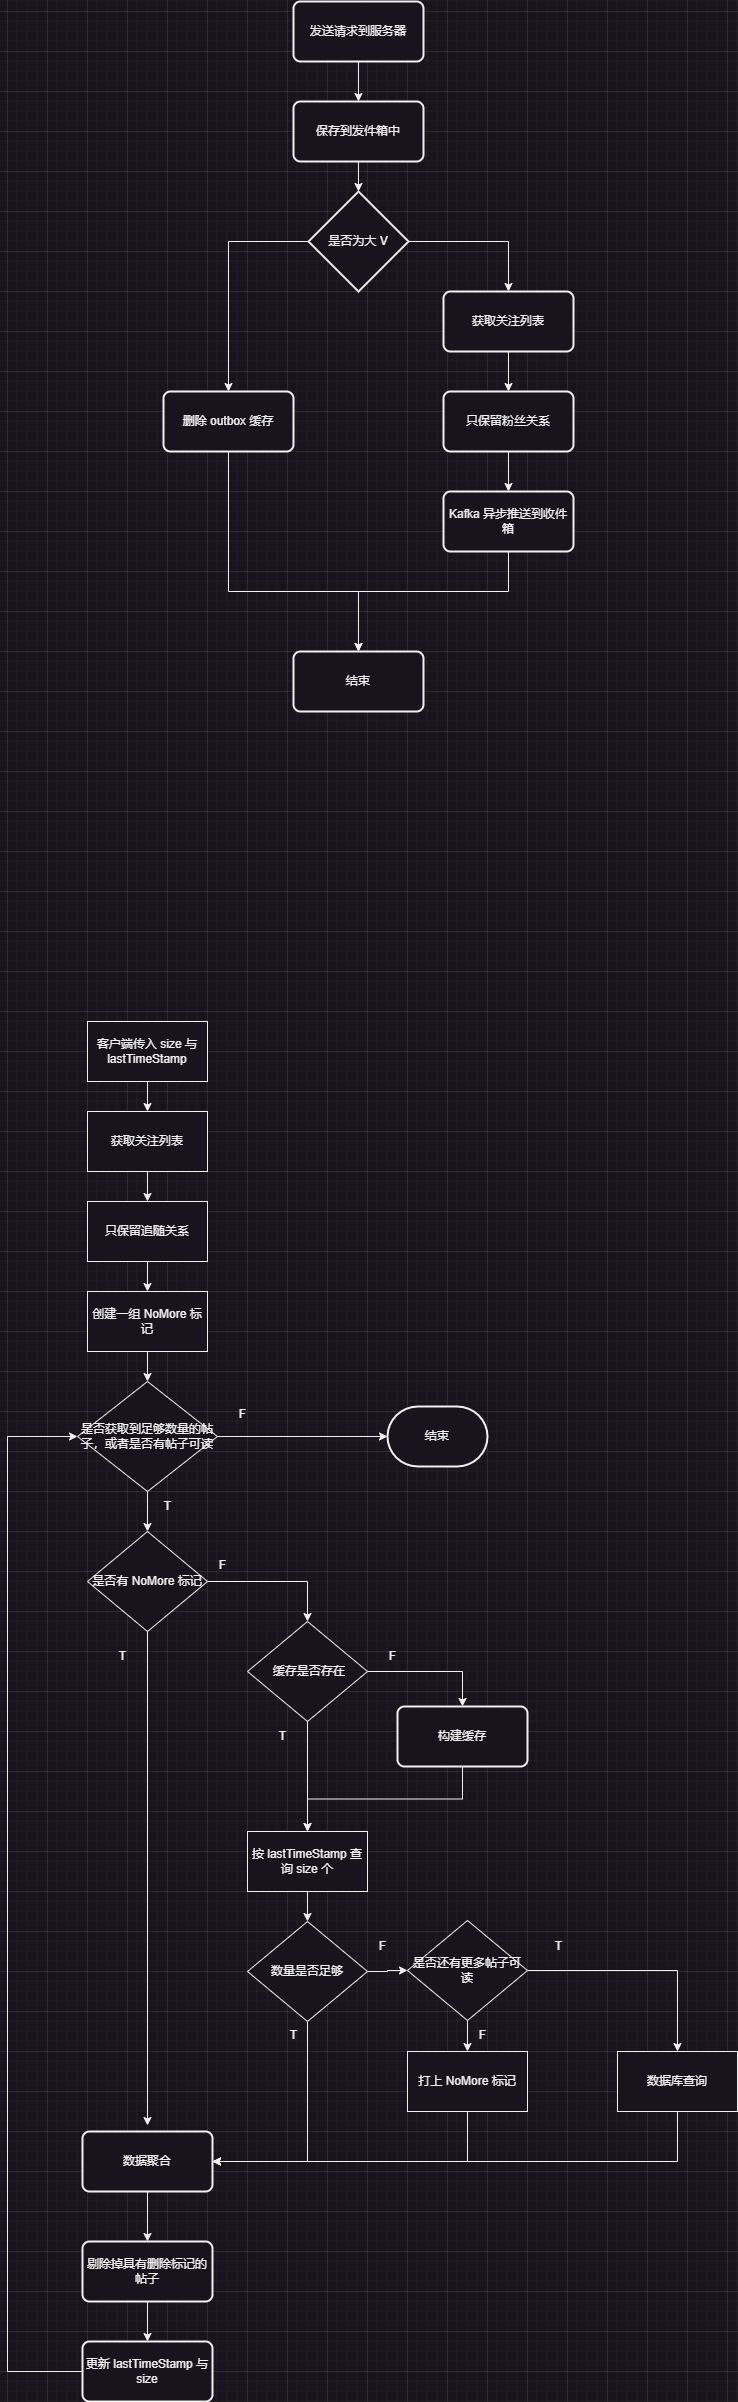

The diagram above was exported from draw.io. Its source (the exported page's mxGraphModel, read from the mxfile embedded in the PNG):
<mxGraphModel dx="1158" dy="727" grid="1" gridSize="10" guides="1" tooltips="1" connect="1" arrows="1" fold="1" page="1" pageScale="1" pageWidth="827" pageHeight="1169" math="0" shadow="0">
  <root>
    <mxCell id="0" />
    <mxCell id="1" parent="0" />
    <mxCell id="OUS-oGFCs6h1HQ9Ki9yX-18" style="rounded=0;orthogonalLoop=1;jettySize=auto;html=1;exitX=0.5;exitY=1;exitDx=0;exitDy=0;entryX=0.5;entryY=0;entryDx=0;entryDy=0;" parent="1" source="OUS-oGFCs6h1HQ9Ki9yX-10" target="OUS-oGFCs6h1HQ9Ki9yX-16" edge="1">
      <mxGeometry relative="1" as="geometry" />
    </mxCell>
    <mxCell id="OUS-oGFCs6h1HQ9Ki9yX-10" value="发送请求到服务器" style="rounded=1;whiteSpace=wrap;html=1;absoluteArcSize=1;arcSize=14;strokeWidth=2;" parent="1" vertex="1">
      <mxGeometry x="326" y="190" width="130" height="60" as="geometry" />
    </mxCell>
    <mxCell id="OUS-oGFCs6h1HQ9Ki9yX-22" style="edgeStyle=orthogonalEdgeStyle;rounded=0;orthogonalLoop=1;jettySize=auto;html=1;exitX=1;exitY=0.5;exitDx=0;exitDy=0;exitPerimeter=0;entryX=0.5;entryY=0;entryDx=0;entryDy=0;" parent="1" source="OUS-oGFCs6h1HQ9Ki9yX-13" target="OUS-oGFCs6h1HQ9Ki9yX-20" edge="1">
      <mxGeometry relative="1" as="geometry" />
    </mxCell>
    <mxCell id="DEH15WvyBEzNy2TxyOI4-8" style="edgeStyle=orthogonalEdgeStyle;rounded=0;orthogonalLoop=1;jettySize=auto;html=1;exitX=0;exitY=0.5;exitDx=0;exitDy=0;exitPerimeter=0;" edge="1" parent="1" source="OUS-oGFCs6h1HQ9Ki9yX-13" target="DEH15WvyBEzNy2TxyOI4-7">
      <mxGeometry relative="1" as="geometry" />
    </mxCell>
    <mxCell id="OUS-oGFCs6h1HQ9Ki9yX-13" value="是否为大 V" style="strokeWidth=2;html=1;shape=mxgraph.flowchart.decision;whiteSpace=wrap;" parent="1" vertex="1">
      <mxGeometry x="341" y="380" width="100" height="100" as="geometry" />
    </mxCell>
    <mxCell id="DEH15WvyBEzNy2TxyOI4-5" style="rounded=0;orthogonalLoop=1;jettySize=auto;html=1;exitX=0.5;exitY=1;exitDx=0;exitDy=0;entryX=0.5;entryY=0;entryDx=0;entryDy=0;entryPerimeter=0;" edge="1" parent="1" source="OUS-oGFCs6h1HQ9Ki9yX-16" target="OUS-oGFCs6h1HQ9Ki9yX-13">
      <mxGeometry relative="1" as="geometry">
        <mxPoint x="391" y="270" as="targetPoint" />
      </mxGeometry>
    </mxCell>
    <mxCell id="OUS-oGFCs6h1HQ9Ki9yX-16" value="保存到发件箱中" style="rounded=1;whiteSpace=wrap;html=1;absoluteArcSize=1;arcSize=14;strokeWidth=2;" parent="1" vertex="1">
      <mxGeometry x="326" y="290" width="130" height="60" as="geometry" />
    </mxCell>
    <mxCell id="OUS-oGFCs6h1HQ9Ki9yX-86" style="edgeStyle=orthogonalEdgeStyle;rounded=0;orthogonalLoop=1;jettySize=auto;html=1;exitX=0.5;exitY=1;exitDx=0;exitDy=0;entryX=0.5;entryY=0;entryDx=0;entryDy=0;" parent="1" source="OUS-oGFCs6h1HQ9Ki9yX-20" target="OUS-oGFCs6h1HQ9Ki9yX-85" edge="1">
      <mxGeometry relative="1" as="geometry" />
    </mxCell>
    <mxCell id="OUS-oGFCs6h1HQ9Ki9yX-20" value="获取关注列表" style="rounded=1;whiteSpace=wrap;html=1;absoluteArcSize=1;arcSize=14;strokeWidth=2;" parent="1" vertex="1">
      <mxGeometry x="476" y="480" width="130" height="60" as="geometry" />
    </mxCell>
    <mxCell id="DEH15WvyBEzNy2TxyOI4-1" style="edgeStyle=orthogonalEdgeStyle;rounded=0;orthogonalLoop=1;jettySize=auto;html=1;exitX=0.5;exitY=1;exitDx=0;exitDy=0;entryX=0.5;entryY=0;entryDx=0;entryDy=0;" edge="1" parent="1" source="OUS-oGFCs6h1HQ9Ki9yX-21" target="OUS-oGFCs6h1HQ9Ki9yX-71">
      <mxGeometry relative="1" as="geometry">
        <Array as="points">
          <mxPoint x="541" y="780" />
          <mxPoint x="391" y="780" />
        </Array>
      </mxGeometry>
    </mxCell>
    <mxCell id="OUS-oGFCs6h1HQ9Ki9yX-21" value="Kafka 异步推送到收件箱" style="rounded=1;whiteSpace=wrap;html=1;absoluteArcSize=1;arcSize=14;strokeWidth=2;" parent="1" vertex="1">
      <mxGeometry x="476" y="680" width="130" height="60" as="geometry" />
    </mxCell>
    <mxCell id="OUS-oGFCs6h1HQ9Ki9yX-51" style="edgeStyle=orthogonalEdgeStyle;rounded=0;orthogonalLoop=1;jettySize=auto;html=1;exitX=0.5;exitY=1;exitDx=0;exitDy=0;" parent="1" source="OUS-oGFCs6h1HQ9Ki9yX-50" target="OUS-oGFCs6h1HQ9Ki9yX-53" edge="1">
      <mxGeometry relative="1" as="geometry">
        <mxPoint x="180" y="1330" as="targetPoint" />
      </mxGeometry>
    </mxCell>
    <mxCell id="OUS-oGFCs6h1HQ9Ki9yX-50" value="客户端传入 size 与 lastTimeStamp" style="whiteSpace=wrap;html=1;" parent="1" vertex="1">
      <mxGeometry x="120" y="1210" width="120" height="60" as="geometry" />
    </mxCell>
    <mxCell id="OUS-oGFCs6h1HQ9Ki9yX-57" style="edgeStyle=orthogonalEdgeStyle;rounded=0;orthogonalLoop=1;jettySize=auto;html=1;exitX=0.5;exitY=1;exitDx=0;exitDy=0;entryX=0.5;entryY=0;entryDx=0;entryDy=0;" parent="1" source="OUS-oGFCs6h1HQ9Ki9yX-53" target="OUS-oGFCs6h1HQ9Ki9yX-56" edge="1">
      <mxGeometry relative="1" as="geometry" />
    </mxCell>
    <mxCell id="OUS-oGFCs6h1HQ9Ki9yX-53" value="获取关注列表" style="whiteSpace=wrap;html=1;" parent="1" vertex="1">
      <mxGeometry x="120" y="1300" width="120" height="60" as="geometry" />
    </mxCell>
    <mxCell id="OUS-oGFCs6h1HQ9Ki9yX-123" style="edgeStyle=orthogonalEdgeStyle;rounded=0;orthogonalLoop=1;jettySize=auto;html=1;exitX=0.5;exitY=1;exitDx=0;exitDy=0;" parent="1" source="OUS-oGFCs6h1HQ9Ki9yX-56" target="OUS-oGFCs6h1HQ9Ki9yX-122" edge="1">
      <mxGeometry relative="1" as="geometry" />
    </mxCell>
    <mxCell id="OUS-oGFCs6h1HQ9Ki9yX-56" value="只保留追随关系" style="whiteSpace=wrap;html=1;" parent="1" vertex="1">
      <mxGeometry x="120" y="1390" width="120" height="60" as="geometry" />
    </mxCell>
    <mxCell id="OUS-oGFCs6h1HQ9Ki9yX-71" value="结束" style="rounded=1;whiteSpace=wrap;html=1;absoluteArcSize=1;arcSize=14;strokeWidth=2;" parent="1" vertex="1">
      <mxGeometry x="326" y="840" width="130" height="60" as="geometry" />
    </mxCell>
    <mxCell id="OUS-oGFCs6h1HQ9Ki9yX-170" style="edgeStyle=orthogonalEdgeStyle;rounded=0;orthogonalLoop=1;jettySize=auto;html=1;exitX=1;exitY=0.5;exitDx=0;exitDy=0;entryX=0;entryY=0.5;entryDx=0;entryDy=0;entryPerimeter=0;" parent="1" source="OUS-oGFCs6h1HQ9Ki9yX-77" target="OUS-oGFCs6h1HQ9Ki9yX-171" edge="1">
      <mxGeometry relative="1" as="geometry">
        <mxPoint x="380" y="1625" as="targetPoint" />
      </mxGeometry>
    </mxCell>
    <mxCell id="OUS-oGFCs6h1HQ9Ki9yX-77" value="是否获取到足够数量的帖子，或者是否有帖子可读" style="rhombus;whiteSpace=wrap;html=1;" parent="1" vertex="1">
      <mxGeometry x="110" y="1570" width="140" height="110" as="geometry" />
    </mxCell>
    <mxCell id="OUS-oGFCs6h1HQ9Ki9yX-98" style="edgeStyle=orthogonalEdgeStyle;rounded=0;orthogonalLoop=1;jettySize=auto;html=1;exitX=0.5;exitY=1;exitDx=0;exitDy=0;" parent="1" source="OUS-oGFCs6h1HQ9Ki9yX-79" target="OUS-oGFCs6h1HQ9Ki9yX-97" edge="1">
      <mxGeometry relative="1" as="geometry" />
    </mxCell>
    <mxCell id="OUS-oGFCs6h1HQ9Ki9yX-106" style="edgeStyle=orthogonalEdgeStyle;rounded=0;orthogonalLoop=1;jettySize=auto;html=1;exitX=1;exitY=0.5;exitDx=0;exitDy=0;entryX=0.5;entryY=0;entryDx=0;entryDy=0;" parent="1" source="OUS-oGFCs6h1HQ9Ki9yX-79" target="OUS-oGFCs6h1HQ9Ki9yX-89" edge="1">
      <mxGeometry relative="1" as="geometry" />
    </mxCell>
    <mxCell id="OUS-oGFCs6h1HQ9Ki9yX-79" value="&amp;nbsp;缓存是否存在" style="rhombus;whiteSpace=wrap;html=1;" parent="1" vertex="1">
      <mxGeometry x="280" y="1810" width="120" height="100" as="geometry" />
    </mxCell>
    <mxCell id="OUS-oGFCs6h1HQ9Ki9yX-81" style="edgeStyle=orthogonalEdgeStyle;rounded=0;orthogonalLoop=1;jettySize=auto;html=1;exitX=0.5;exitY=1;exitDx=0;exitDy=0;entryX=0.5;entryY=0;entryDx=0;entryDy=0;" parent="1" source="OUS-oGFCs6h1HQ9Ki9yX-77" target="OUS-oGFCs6h1HQ9Ki9yX-125" edge="1">
      <mxGeometry relative="1" as="geometry">
        <mxPoint x="180" y="1706" as="targetPoint" />
      </mxGeometry>
    </mxCell>
    <mxCell id="OUS-oGFCs6h1HQ9Ki9yX-87" style="edgeStyle=orthogonalEdgeStyle;rounded=0;orthogonalLoop=1;jettySize=auto;html=1;exitX=0.5;exitY=1;exitDx=0;exitDy=0;" parent="1" source="OUS-oGFCs6h1HQ9Ki9yX-85" target="OUS-oGFCs6h1HQ9Ki9yX-21" edge="1">
      <mxGeometry relative="1" as="geometry" />
    </mxCell>
    <mxCell id="OUS-oGFCs6h1HQ9Ki9yX-85" value="只保留粉丝关系" style="rounded=1;whiteSpace=wrap;html=1;absoluteArcSize=1;arcSize=14;strokeWidth=2;" parent="1" vertex="1">
      <mxGeometry x="476" y="580" width="130" height="60" as="geometry" />
    </mxCell>
    <mxCell id="OUS-oGFCs6h1HQ9Ki9yX-99" style="edgeStyle=orthogonalEdgeStyle;rounded=0;orthogonalLoop=1;jettySize=auto;html=1;exitX=0.5;exitY=1;exitDx=0;exitDy=0;entryX=0.5;entryY=0;entryDx=0;entryDy=0;" parent="1" source="OUS-oGFCs6h1HQ9Ki9yX-89" target="OUS-oGFCs6h1HQ9Ki9yX-97" edge="1">
      <mxGeometry relative="1" as="geometry" />
    </mxCell>
    <mxCell id="OUS-oGFCs6h1HQ9Ki9yX-89" value="构建缓存" style="rounded=1;whiteSpace=wrap;html=1;absoluteArcSize=1;arcSize=14;strokeWidth=2;" parent="1" vertex="1">
      <mxGeometry x="430" y="1895" width="130" height="60" as="geometry" />
    </mxCell>
    <mxCell id="OUS-oGFCs6h1HQ9Ki9yX-103" style="edgeStyle=orthogonalEdgeStyle;rounded=0;orthogonalLoop=1;jettySize=auto;html=1;exitX=0.5;exitY=1;exitDx=0;exitDy=0;" parent="1" source="OUS-oGFCs6h1HQ9Ki9yX-97" target="OUS-oGFCs6h1HQ9Ki9yX-102" edge="1">
      <mxGeometry relative="1" as="geometry" />
    </mxCell>
    <mxCell id="OUS-oGFCs6h1HQ9Ki9yX-97" value="按 lastTimeStamp 查询 size 个" style="rounded=0;whiteSpace=wrap;html=1;" parent="1" vertex="1">
      <mxGeometry x="280" y="2020" width="120" height="60" as="geometry" />
    </mxCell>
    <mxCell id="OUS-oGFCs6h1HQ9Ki9yX-131" style="edgeStyle=orthogonalEdgeStyle;rounded=0;orthogonalLoop=1;jettySize=auto;html=1;exitX=1;exitY=0.5;exitDx=0;exitDy=0;entryX=0;entryY=0.5;entryDx=0;entryDy=0;" parent="1" source="OUS-oGFCs6h1HQ9Ki9yX-102" target="OUS-oGFCs6h1HQ9Ki9yX-108" edge="1">
      <mxGeometry relative="1" as="geometry" />
    </mxCell>
    <mxCell id="OUS-oGFCs6h1HQ9Ki9yX-137" style="edgeStyle=orthogonalEdgeStyle;rounded=0;orthogonalLoop=1;jettySize=auto;html=1;exitX=0.5;exitY=1;exitDx=0;exitDy=0;entryX=1;entryY=0.5;entryDx=0;entryDy=0;" parent="1" source="OUS-oGFCs6h1HQ9Ki9yX-102" target="OUS-oGFCs6h1HQ9Ki9yX-134" edge="1">
      <mxGeometry relative="1" as="geometry" />
    </mxCell>
    <mxCell id="OUS-oGFCs6h1HQ9Ki9yX-102" value="数量是否足够&lt;br&gt;" style="rhombus;whiteSpace=wrap;html=1;" parent="1" vertex="1">
      <mxGeometry x="280" y="2110" width="120" height="100" as="geometry" />
    </mxCell>
    <mxCell id="OUS-oGFCs6h1HQ9Ki9yX-113" style="edgeStyle=orthogonalEdgeStyle;rounded=0;orthogonalLoop=1;jettySize=auto;html=1;exitX=1;exitY=0.5;exitDx=0;exitDy=0;entryX=0.5;entryY=0;entryDx=0;entryDy=0;" parent="1" source="OUS-oGFCs6h1HQ9Ki9yX-108" target="OUS-oGFCs6h1HQ9Ki9yX-114" edge="1">
      <mxGeometry relative="1" as="geometry">
        <mxPoint x="690" y="2370" as="targetPoint" />
      </mxGeometry>
    </mxCell>
    <mxCell id="OUS-oGFCs6h1HQ9Ki9yX-119" style="edgeStyle=orthogonalEdgeStyle;rounded=0;orthogonalLoop=1;jettySize=auto;html=1;exitX=0.5;exitY=1;exitDx=0;exitDy=0;entryX=0.5;entryY=0;entryDx=0;entryDy=0;" parent="1" source="OUS-oGFCs6h1HQ9Ki9yX-108" target="OUS-oGFCs6h1HQ9Ki9yX-118" edge="1">
      <mxGeometry relative="1" as="geometry" />
    </mxCell>
    <mxCell id="OUS-oGFCs6h1HQ9Ki9yX-108" value="是否还有更多帖子可读" style="rhombus;whiteSpace=wrap;html=1;" parent="1" vertex="1">
      <mxGeometry x="440" y="2109" width="120" height="100" as="geometry" />
    </mxCell>
    <mxCell id="OUS-oGFCs6h1HQ9Ki9yX-140" style="edgeStyle=orthogonalEdgeStyle;rounded=0;orthogonalLoop=1;jettySize=auto;html=1;exitX=0.5;exitY=1;exitDx=0;exitDy=0;entryX=1;entryY=0.5;entryDx=0;entryDy=0;" parent="1" source="OUS-oGFCs6h1HQ9Ki9yX-114" target="OUS-oGFCs6h1HQ9Ki9yX-134" edge="1">
      <mxGeometry relative="1" as="geometry" />
    </mxCell>
    <mxCell id="OUS-oGFCs6h1HQ9Ki9yX-114" value="数据库查询" style="rounded=0;whiteSpace=wrap;html=1;" parent="1" vertex="1">
      <mxGeometry x="650" y="2240" width="120" height="60" as="geometry" />
    </mxCell>
    <mxCell id="OUS-oGFCs6h1HQ9Ki9yX-139" style="edgeStyle=orthogonalEdgeStyle;rounded=0;orthogonalLoop=1;jettySize=auto;html=1;exitX=0.5;exitY=1;exitDx=0;exitDy=0;entryX=1;entryY=0.5;entryDx=0;entryDy=0;" parent="1" source="OUS-oGFCs6h1HQ9Ki9yX-118" target="OUS-oGFCs6h1HQ9Ki9yX-134" edge="1">
      <mxGeometry relative="1" as="geometry" />
    </mxCell>
    <mxCell id="OUS-oGFCs6h1HQ9Ki9yX-118" value="打上 NoMore 标记" style="rounded=0;whiteSpace=wrap;html=1;" parent="1" vertex="1">
      <mxGeometry x="440" y="2240" width="120" height="60" as="geometry" />
    </mxCell>
    <mxCell id="OUS-oGFCs6h1HQ9Ki9yX-124" style="edgeStyle=orthogonalEdgeStyle;rounded=0;orthogonalLoop=1;jettySize=auto;html=1;exitX=0.5;exitY=1;exitDx=0;exitDy=0;entryX=0.5;entryY=0;entryDx=0;entryDy=0;" parent="1" source="OUS-oGFCs6h1HQ9Ki9yX-122" target="OUS-oGFCs6h1HQ9Ki9yX-77" edge="1">
      <mxGeometry relative="1" as="geometry" />
    </mxCell>
    <mxCell id="OUS-oGFCs6h1HQ9Ki9yX-122" value="创建一组 NoMore 标记" style="whiteSpace=wrap;html=1;" parent="1" vertex="1">
      <mxGeometry x="120" y="1480" width="120" height="60" as="geometry" />
    </mxCell>
    <mxCell id="OUS-oGFCs6h1HQ9Ki9yX-127" style="edgeStyle=orthogonalEdgeStyle;rounded=0;orthogonalLoop=1;jettySize=auto;html=1;exitX=1;exitY=0.5;exitDx=0;exitDy=0;entryX=0.5;entryY=0;entryDx=0;entryDy=0;" parent="1" source="OUS-oGFCs6h1HQ9Ki9yX-125" target="OUS-oGFCs6h1HQ9Ki9yX-79" edge="1">
      <mxGeometry relative="1" as="geometry" />
    </mxCell>
    <mxCell id="OUS-oGFCs6h1HQ9Ki9yX-125" value="是否有 NoMore 标记" style="rhombus;whiteSpace=wrap;html=1;" parent="1" vertex="1">
      <mxGeometry x="120" y="1720" width="120" height="100" as="geometry" />
    </mxCell>
    <mxCell id="OUS-oGFCs6h1HQ9Ki9yX-145" style="edgeStyle=orthogonalEdgeStyle;rounded=0;orthogonalLoop=1;jettySize=auto;html=1;exitX=0.5;exitY=1;exitDx=0;exitDy=0;entryX=0.5;entryY=0;entryDx=0;entryDy=0;" parent="1" source="OUS-oGFCs6h1HQ9Ki9yX-134" target="OUS-oGFCs6h1HQ9Ki9yX-146" edge="1">
      <mxGeometry relative="1" as="geometry">
        <mxPoint x="180" y="2540" as="targetPoint" />
      </mxGeometry>
    </mxCell>
    <mxCell id="OUS-oGFCs6h1HQ9Ki9yX-134" value="数据聚合" style="rounded=1;whiteSpace=wrap;html=1;absoluteArcSize=1;arcSize=14;strokeWidth=2;" parent="1" vertex="1">
      <mxGeometry x="115" y="2320" width="130" height="60" as="geometry" />
    </mxCell>
    <mxCell id="OUS-oGFCs6h1HQ9Ki9yX-135" style="edgeStyle=orthogonalEdgeStyle;rounded=0;orthogonalLoop=1;jettySize=auto;html=1;exitX=0.5;exitY=1;exitDx=0;exitDy=0;entryX=0.5;entryY=-0.1;entryDx=0;entryDy=0;entryPerimeter=0;" parent="1" source="OUS-oGFCs6h1HQ9Ki9yX-125" target="OUS-oGFCs6h1HQ9Ki9yX-134" edge="1">
      <mxGeometry relative="1" as="geometry" />
    </mxCell>
    <mxCell id="OUS-oGFCs6h1HQ9Ki9yX-165" style="edgeStyle=orthogonalEdgeStyle;rounded=0;orthogonalLoop=1;jettySize=auto;html=1;exitX=0.5;exitY=1;exitDx=0;exitDy=0;entryX=0.5;entryY=0;entryDx=0;entryDy=0;" parent="1" source="OUS-oGFCs6h1HQ9Ki9yX-146" target="OUS-oGFCs6h1HQ9Ki9yX-166" edge="1">
      <mxGeometry relative="1" as="geometry">
        <mxPoint x="179.76470588235316" y="2660" as="targetPoint" />
      </mxGeometry>
    </mxCell>
    <mxCell id="OUS-oGFCs6h1HQ9Ki9yX-146" value="剔除掉具有删除标记的帖子" style="rounded=1;whiteSpace=wrap;html=1;absoluteArcSize=1;arcSize=14;strokeWidth=2;" parent="1" vertex="1">
      <mxGeometry x="115" y="2430" width="130" height="60" as="geometry" />
    </mxCell>
    <mxCell id="OUS-oGFCs6h1HQ9Ki9yX-169" style="edgeStyle=orthogonalEdgeStyle;rounded=0;orthogonalLoop=1;jettySize=auto;html=1;exitX=0;exitY=0.5;exitDx=0;exitDy=0;entryX=0;entryY=0.5;entryDx=0;entryDy=0;" parent="1" source="OUS-oGFCs6h1HQ9Ki9yX-166" target="OUS-oGFCs6h1HQ9Ki9yX-77" edge="1">
      <mxGeometry relative="1" as="geometry">
        <Array as="points">
          <mxPoint x="40" y="2560" />
          <mxPoint x="40" y="1625" />
        </Array>
      </mxGeometry>
    </mxCell>
    <mxCell id="OUS-oGFCs6h1HQ9Ki9yX-166" value="更新 lastTimeStamp 与 size" style="rounded=1;whiteSpace=wrap;html=1;absoluteArcSize=1;arcSize=14;strokeWidth=2;" parent="1" vertex="1">
      <mxGeometry x="115" y="2530" width="130" height="60" as="geometry" />
    </mxCell>
    <mxCell id="OUS-oGFCs6h1HQ9Ki9yX-171" value="结束" style="strokeWidth=2;html=1;shape=mxgraph.flowchart.terminator;whiteSpace=wrap;" parent="1" vertex="1">
      <mxGeometry x="420" y="1595" width="100" height="60" as="geometry" />
    </mxCell>
    <mxCell id="OUS-oGFCs6h1HQ9Ki9yX-172" value="T" style="text;html=1;align=center;verticalAlign=middle;resizable=0;points=[];autosize=1;strokeColor=none;fillColor=none;" parent="1" vertex="1">
      <mxGeometry x="185" y="1680" width="30" height="30" as="geometry" />
    </mxCell>
    <mxCell id="OUS-oGFCs6h1HQ9Ki9yX-173" value="T" style="text;html=1;align=center;verticalAlign=middle;resizable=0;points=[];autosize=1;strokeColor=none;fillColor=none;" parent="1" vertex="1">
      <mxGeometry x="140" y="1830" width="30" height="30" as="geometry" />
    </mxCell>
    <mxCell id="OUS-oGFCs6h1HQ9Ki9yX-174" value="T" style="text;html=1;align=center;verticalAlign=middle;resizable=0;points=[];autosize=1;strokeColor=none;fillColor=none;" parent="1" vertex="1">
      <mxGeometry x="300" y="1910" width="30" height="30" as="geometry" />
    </mxCell>
    <mxCell id="OUS-oGFCs6h1HQ9Ki9yX-175" value="T" style="text;html=1;align=center;verticalAlign=middle;resizable=0;points=[];autosize=1;strokeColor=none;fillColor=none;" parent="1" vertex="1">
      <mxGeometry x="311" y="2209" width="30" height="30" as="geometry" />
    </mxCell>
    <mxCell id="OUS-oGFCs6h1HQ9Ki9yX-176" value="T" style="text;html=1;align=center;verticalAlign=middle;resizable=0;points=[];autosize=1;strokeColor=none;fillColor=none;" parent="1" vertex="1">
      <mxGeometry x="576" y="2120" width="30" height="30" as="geometry" />
    </mxCell>
    <mxCell id="OUS-oGFCs6h1HQ9Ki9yX-177" value="F" style="text;html=1;align=center;verticalAlign=middle;resizable=0;points=[];autosize=1;strokeColor=none;fillColor=none;" parent="1" vertex="1">
      <mxGeometry x="260" y="1588" width="30" height="30" as="geometry" />
    </mxCell>
    <mxCell id="OUS-oGFCs6h1HQ9Ki9yX-178" value="F" style="text;html=1;align=center;verticalAlign=middle;resizable=0;points=[];autosize=1;strokeColor=none;fillColor=none;" parent="1" vertex="1">
      <mxGeometry x="240" y="1739" width="30" height="30" as="geometry" />
    </mxCell>
    <mxCell id="OUS-oGFCs6h1HQ9Ki9yX-179" value="F" style="text;html=1;align=center;verticalAlign=middle;resizable=0;points=[];autosize=1;strokeColor=none;fillColor=none;" parent="1" vertex="1">
      <mxGeometry x="410" y="1830" width="30" height="30" as="geometry" />
    </mxCell>
    <mxCell id="OUS-oGFCs6h1HQ9Ki9yX-180" value="F" style="text;html=1;align=center;verticalAlign=middle;resizable=0;points=[];autosize=1;strokeColor=none;fillColor=none;" parent="1" vertex="1">
      <mxGeometry x="400" y="2120" width="30" height="30" as="geometry" />
    </mxCell>
    <mxCell id="OUS-oGFCs6h1HQ9Ki9yX-182" value="F" style="text;html=1;align=center;verticalAlign=middle;resizable=0;points=[];autosize=1;strokeColor=none;fillColor=none;" parent="1" vertex="1">
      <mxGeometry x="500" y="2209" width="30" height="30" as="geometry" />
    </mxCell>
    <mxCell id="DEH15WvyBEzNy2TxyOI4-11" style="edgeStyle=orthogonalEdgeStyle;rounded=0;orthogonalLoop=1;jettySize=auto;html=1;exitX=0.5;exitY=1;exitDx=0;exitDy=0;entryX=0.5;entryY=0;entryDx=0;entryDy=0;" edge="1" parent="1" source="DEH15WvyBEzNy2TxyOI4-7" target="OUS-oGFCs6h1HQ9Ki9yX-71">
      <mxGeometry relative="1" as="geometry">
        <Array as="points">
          <mxPoint x="261" y="780" />
          <mxPoint x="391" y="780" />
        </Array>
      </mxGeometry>
    </mxCell>
    <mxCell id="DEH15WvyBEzNy2TxyOI4-7" value="删除 outbox 缓存" style="rounded=1;whiteSpace=wrap;html=1;absoluteArcSize=1;arcSize=14;strokeWidth=2;" vertex="1" parent="1">
      <mxGeometry x="196" y="580" width="130" height="60" as="geometry" />
    </mxCell>
  </root>
</mxGraphModel>